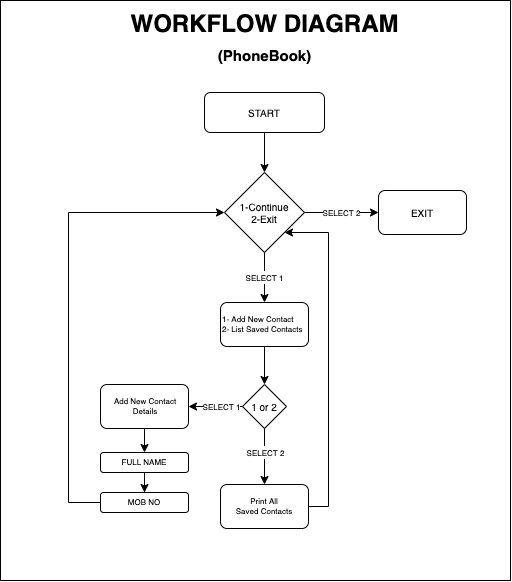

The diagram above was exported from draw.io. Its source (the exported page's mxGraphModel, read from the mxfile embedded in the PNG):
<mxGraphModel dx="1296" dy="860" grid="1" gridSize="10" guides="1" tooltips="1" connect="1" arrows="1" fold="1" page="1" pageScale="1" pageWidth="827" pageHeight="1169" math="0" shadow="0">
  <root>
    <mxCell id="WIyWlLk6GJQsqaUBKTNV-0" />
    <mxCell id="WIyWlLk6GJQsqaUBKTNV-1" parent="WIyWlLk6GJQsqaUBKTNV-0" />
    <mxCell id="nLEjzUBtHOgG4S0ybZpH-35" value="" style="group" vertex="1" connectable="0" parent="WIyWlLk6GJQsqaUBKTNV-1">
      <mxGeometry x="172" y="14" width="510" height="580" as="geometry" />
    </mxCell>
    <mxCell id="nLEjzUBtHOgG4S0ybZpH-33" value="" style="rounded=0;whiteSpace=wrap;html=1;fontSize=6;fillColor=default;" vertex="1" parent="nLEjzUBtHOgG4S0ybZpH-35">
      <mxGeometry width="510" height="580" as="geometry" />
    </mxCell>
    <mxCell id="WIyWlLk6GJQsqaUBKTNV-3" value="START" style="rounded=1;whiteSpace=wrap;html=1;fontSize=10;glass=0;strokeWidth=1;shadow=0;" parent="nLEjzUBtHOgG4S0ybZpH-35" vertex="1">
      <mxGeometry x="204" y="92" width="120" height="40" as="geometry" />
    </mxCell>
    <mxCell id="nLEjzUBtHOgG4S0ybZpH-5" value="1-Continue&lt;br style=&quot;font-size: 10px;&quot;&gt;2-Exit" style="rhombus;whiteSpace=wrap;html=1;align=center;fontSize=10;" vertex="1" parent="nLEjzUBtHOgG4S0ybZpH-35">
      <mxGeometry x="224" y="172" width="80" height="80" as="geometry" />
    </mxCell>
    <mxCell id="nLEjzUBtHOgG4S0ybZpH-2" style="edgeStyle=orthogonalEdgeStyle;rounded=0;orthogonalLoop=1;jettySize=auto;html=1;entryX=0.5;entryY=0;entryDx=0;entryDy=0;" edge="1" parent="nLEjzUBtHOgG4S0ybZpH-35" source="WIyWlLk6GJQsqaUBKTNV-3" target="nLEjzUBtHOgG4S0ybZpH-5">
      <mxGeometry relative="1" as="geometry">
        <mxPoint x="268" y="162" as="targetPoint" />
      </mxGeometry>
    </mxCell>
    <mxCell id="nLEjzUBtHOgG4S0ybZpH-6" value="EXIT" style="rounded=1;whiteSpace=wrap;html=1;fontSize=10;" vertex="1" parent="nLEjzUBtHOgG4S0ybZpH-35">
      <mxGeometry x="378" y="190" width="88" height="44" as="geometry" />
    </mxCell>
    <mxCell id="nLEjzUBtHOgG4S0ybZpH-7" value="&lt;font style=&quot;font-size: 8px&quot;&gt;SELECT 2&lt;/font&gt;" style="edgeStyle=orthogonalEdgeStyle;rounded=0;orthogonalLoop=1;jettySize=auto;html=1;" edge="1" parent="nLEjzUBtHOgG4S0ybZpH-35" source="nLEjzUBtHOgG4S0ybZpH-5" target="nLEjzUBtHOgG4S0ybZpH-6">
      <mxGeometry relative="1" as="geometry" />
    </mxCell>
    <mxCell id="nLEjzUBtHOgG4S0ybZpH-8" value="1- Add New Contact&lt;br style=&quot;font-size: 8px;&quot;&gt;2- List Saved Contacts" style="rounded=1;whiteSpace=wrap;html=1;fontSize=8;align=left;" vertex="1" parent="nLEjzUBtHOgG4S0ybZpH-35">
      <mxGeometry x="220" y="302" width="88" height="44" as="geometry" />
    </mxCell>
    <mxCell id="nLEjzUBtHOgG4S0ybZpH-10" value="&lt;font style=&quot;font-size: 8px&quot;&gt;SELECT 1&lt;/font&gt;" style="edgeStyle=orthogonalEdgeStyle;rounded=0;orthogonalLoop=1;jettySize=auto;html=1;" edge="1" parent="nLEjzUBtHOgG4S0ybZpH-35" source="nLEjzUBtHOgG4S0ybZpH-5" target="nLEjzUBtHOgG4S0ybZpH-8">
      <mxGeometry relative="1" as="geometry" />
    </mxCell>
    <mxCell id="nLEjzUBtHOgG4S0ybZpH-12" value="1 or 2" style="rhombus;whiteSpace=wrap;html=1;align=center;fontSize=10;" vertex="1" parent="nLEjzUBtHOgG4S0ybZpH-35">
      <mxGeometry x="242" y="384" width="44" height="44" as="geometry" />
    </mxCell>
    <mxCell id="nLEjzUBtHOgG4S0ybZpH-13" value="" style="edgeStyle=orthogonalEdgeStyle;rounded=0;orthogonalLoop=1;jettySize=auto;html=1;fontSize=10;" edge="1" parent="nLEjzUBtHOgG4S0ybZpH-35" source="nLEjzUBtHOgG4S0ybZpH-8" target="nLEjzUBtHOgG4S0ybZpH-12">
      <mxGeometry relative="1" as="geometry" />
    </mxCell>
    <mxCell id="nLEjzUBtHOgG4S0ybZpH-14" value="&lt;div style=&quot;text-align: center&quot;&gt;&lt;span&gt;Add New Contact Details&lt;/span&gt;&lt;/div&gt;" style="rounded=1;whiteSpace=wrap;html=1;fontSize=8;align=left;" vertex="1" parent="nLEjzUBtHOgG4S0ybZpH-35">
      <mxGeometry x="100" y="384" width="88" height="44" as="geometry" />
    </mxCell>
    <mxCell id="nLEjzUBtHOgG4S0ybZpH-15" value="" style="edgeStyle=orthogonalEdgeStyle;rounded=0;orthogonalLoop=1;jettySize=auto;html=1;fontSize=6;" edge="1" parent="nLEjzUBtHOgG4S0ybZpH-35" source="nLEjzUBtHOgG4S0ybZpH-12" target="nLEjzUBtHOgG4S0ybZpH-14">
      <mxGeometry relative="1" as="geometry" />
    </mxCell>
    <mxCell id="nLEjzUBtHOgG4S0ybZpH-18" value="&lt;font style=&quot;font-size: 8px&quot;&gt;SELECT 1&lt;/font&gt;" style="edgeLabel;html=1;align=center;verticalAlign=middle;resizable=0;points=[];fontSize=10;" vertex="1" connectable="0" parent="nLEjzUBtHOgG4S0ybZpH-15">
      <mxGeometry x="-0.3105" relative="1" as="geometry">
        <mxPoint x="-3" as="offset" />
      </mxGeometry>
    </mxCell>
    <mxCell id="nLEjzUBtHOgG4S0ybZpH-22" style="edgeStyle=orthogonalEdgeStyle;rounded=0;orthogonalLoop=1;jettySize=auto;html=1;entryX=1;entryY=1;entryDx=0;entryDy=0;fontSize=8;" edge="1" parent="nLEjzUBtHOgG4S0ybZpH-35" source="nLEjzUBtHOgG4S0ybZpH-16" target="nLEjzUBtHOgG4S0ybZpH-5">
      <mxGeometry relative="1" as="geometry">
        <mxPoint x="382" y="506" as="targetPoint" />
        <Array as="points">
          <mxPoint x="328" y="506" />
          <mxPoint x="328" y="232" />
        </Array>
      </mxGeometry>
    </mxCell>
    <mxCell id="nLEjzUBtHOgG4S0ybZpH-16" value="Print All&lt;br&gt;Saved Contacts" style="rounded=1;whiteSpace=wrap;html=1;fontSize=8;align=center;" vertex="1" parent="nLEjzUBtHOgG4S0ybZpH-35">
      <mxGeometry x="220" y="484" width="88" height="44" as="geometry" />
    </mxCell>
    <mxCell id="nLEjzUBtHOgG4S0ybZpH-17" value="" style="edgeStyle=orthogonalEdgeStyle;rounded=0;orthogonalLoop=1;jettySize=auto;html=1;fontSize=10;" edge="1" parent="nLEjzUBtHOgG4S0ybZpH-35" source="nLEjzUBtHOgG4S0ybZpH-12" target="nLEjzUBtHOgG4S0ybZpH-16">
      <mxGeometry relative="1" as="geometry" />
    </mxCell>
    <mxCell id="nLEjzUBtHOgG4S0ybZpH-19" value="&lt;font style=&quot;font-size: 8px&quot;&gt;SELECT 2&lt;/font&gt;" style="edgeLabel;html=1;align=center;verticalAlign=middle;resizable=0;points=[];fontSize=10;" vertex="1" connectable="0" parent="nLEjzUBtHOgG4S0ybZpH-17">
      <mxGeometry x="-0.1648" y="1" relative="1" as="geometry">
        <mxPoint as="offset" />
      </mxGeometry>
    </mxCell>
    <mxCell id="nLEjzUBtHOgG4S0ybZpH-27" value="&lt;div&gt;&lt;span&gt;FULL NAME&lt;/span&gt;&lt;/div&gt;" style="rounded=1;whiteSpace=wrap;html=1;fontSize=8;align=center;" vertex="1" parent="nLEjzUBtHOgG4S0ybZpH-35">
      <mxGeometry x="100" y="452" width="88" height="20" as="geometry" />
    </mxCell>
    <mxCell id="nLEjzUBtHOgG4S0ybZpH-31" style="edgeStyle=orthogonalEdgeStyle;rounded=0;orthogonalLoop=1;jettySize=auto;html=1;entryX=0.5;entryY=0;entryDx=0;entryDy=0;fontSize=6;strokeWidth=1;" edge="1" parent="nLEjzUBtHOgG4S0ybZpH-35" source="nLEjzUBtHOgG4S0ybZpH-14" target="nLEjzUBtHOgG4S0ybZpH-27">
      <mxGeometry relative="1" as="geometry" />
    </mxCell>
    <mxCell id="nLEjzUBtHOgG4S0ybZpH-32" style="edgeStyle=orthogonalEdgeStyle;rounded=0;orthogonalLoop=1;jettySize=auto;html=1;entryX=0;entryY=0.5;entryDx=0;entryDy=0;fontSize=6;strokeWidth=1;exitX=0;exitY=0.5;exitDx=0;exitDy=0;" edge="1" parent="nLEjzUBtHOgG4S0ybZpH-35" source="nLEjzUBtHOgG4S0ybZpH-28" target="nLEjzUBtHOgG4S0ybZpH-5">
      <mxGeometry relative="1" as="geometry">
        <mxPoint x="422" y="546" as="targetPoint" />
        <Array as="points">
          <mxPoint x="68" y="502" />
          <mxPoint x="68" y="212" />
        </Array>
      </mxGeometry>
    </mxCell>
    <mxCell id="nLEjzUBtHOgG4S0ybZpH-28" value="&lt;div&gt;&lt;span&gt;MOB NO&lt;/span&gt;&lt;/div&gt;" style="rounded=1;whiteSpace=wrap;html=1;fontSize=8;align=center;" vertex="1" parent="nLEjzUBtHOgG4S0ybZpH-35">
      <mxGeometry x="100" y="492" width="88" height="20" as="geometry" />
    </mxCell>
    <mxCell id="nLEjzUBtHOgG4S0ybZpH-29" style="edgeStyle=orthogonalEdgeStyle;rounded=0;orthogonalLoop=1;jettySize=auto;html=1;entryX=0.5;entryY=0;entryDx=0;entryDy=0;fontSize=6;" edge="1" parent="nLEjzUBtHOgG4S0ybZpH-35" source="nLEjzUBtHOgG4S0ybZpH-27" target="nLEjzUBtHOgG4S0ybZpH-28">
      <mxGeometry relative="1" as="geometry" />
    </mxCell>
    <mxCell id="nLEjzUBtHOgG4S0ybZpH-34" value="WORKFLOW DIAGRAM&lt;br&gt;&lt;font style=&quot;font-size: 15px&quot;&gt;(PhoneBook)&lt;/font&gt;" style="text;strokeColor=none;fillColor=none;html=1;fontSize=24;fontStyle=1;verticalAlign=middle;align=center;" vertex="1" parent="nLEjzUBtHOgG4S0ybZpH-35">
      <mxGeometry x="116" y="18" width="296" height="40" as="geometry" />
    </mxCell>
  </root>
</mxGraphModel>